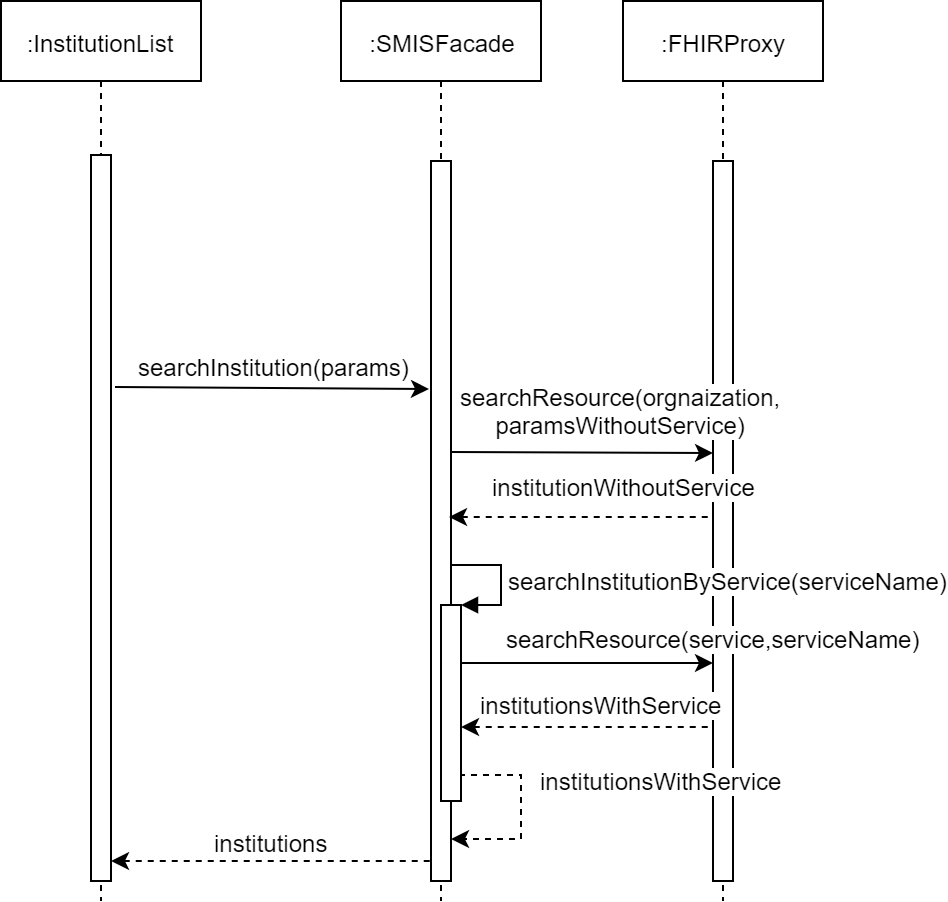

The diagram above was exported from draw.io. Its source (the exported page's mxGraphModel, read from the mxfile embedded in the PNG):
<mxGraphModel dx="1038" dy="536" grid="1" gridSize="10" guides="1" tooltips="1" connect="1" arrows="1" fold="1" page="1" pageScale="1" pageWidth="827" pageHeight="1169" math="0" shadow="0">
  <root>
    <mxCell id="0" />
    <mxCell id="1" parent="0" />
    <mxCell id="0t4iVpsxDTvMcemTFw2x-13" value=":FHIRProxy" style="shape=umlLifeline;perimeter=lifelinePerimeter;whiteSpace=wrap;html=1;container=1;collapsible=0;recursiveResize=0;outlineConnect=0;" parent="1" vertex="1">
      <mxGeometry x="471" y="70" width="100" height="450" as="geometry" />
    </mxCell>
    <mxCell id="0t4iVpsxDTvMcemTFw2x-14" value="" style="html=1;points=[];perimeter=orthogonalPerimeter;" parent="0t4iVpsxDTvMcemTFw2x-13" vertex="1">
      <mxGeometry x="45" y="80" width="10" height="360" as="geometry" />
    </mxCell>
    <mxCell id="0t4iVpsxDTvMcemTFw2x-18" value=":InstitutionList" style="shape=umlLifeline;perimeter=lifelinePerimeter;whiteSpace=wrap;html=1;container=1;collapsible=0;recursiveResize=0;outlineConnect=0;" parent="1" vertex="1">
      <mxGeometry x="160" y="70" width="100" height="450" as="geometry" />
    </mxCell>
    <mxCell id="0t4iVpsxDTvMcemTFw2x-19" value="" style="rounded=0;whiteSpace=wrap;html=1;" parent="1" vertex="1">
      <mxGeometry x="205" y="147" width="10" height="363" as="geometry" />
    </mxCell>
    <mxCell id="0t4iVpsxDTvMcemTFw2x-22" value=":SMISFacade" style="shape=umlLifeline;perimeter=lifelinePerimeter;whiteSpace=wrap;html=1;container=1;collapsible=0;recursiveResize=0;outlineConnect=0;" parent="1" vertex="1">
      <mxGeometry x="330" y="70" width="100" height="450" as="geometry" />
    </mxCell>
    <mxCell id="0t4iVpsxDTvMcemTFw2x-23" value="" style="rounded=0;whiteSpace=wrap;html=1;" parent="0t4iVpsxDTvMcemTFw2x-22" vertex="1">
      <mxGeometry x="45" y="80" width="10" height="360" as="geometry" />
    </mxCell>
    <mxCell id="0t4iVpsxDTvMcemTFw2x-26" value="" style="endArrow=classic;html=1;" parent="1" edge="1">
      <mxGeometry width="50" height="50" relative="1" as="geometry">
        <mxPoint x="217" y="263" as="sourcePoint" />
        <mxPoint x="374" y="264" as="targetPoint" />
      </mxGeometry>
    </mxCell>
    <mxCell id="0t4iVpsxDTvMcemTFw2x-27" value="searchInstitution(params)" style="text;html=1;align=center;verticalAlign=middle;resizable=0;points=[];;labelBackgroundColor=#ffffff;" parent="0t4iVpsxDTvMcemTFw2x-26" vertex="1" connectable="0">
      <mxGeometry x="-0.203" y="2" relative="1" as="geometry">
        <mxPoint x="16" y="-9" as="offset" />
      </mxGeometry>
    </mxCell>
    <mxCell id="0t4iVpsxDTvMcemTFw2x-28" value="" style="endArrow=classic;html=1;" parent="1" edge="1">
      <mxGeometry width="50" height="50" relative="1" as="geometry">
        <mxPoint x="385" y="295.5" as="sourcePoint" />
        <mxPoint x="516" y="296" as="targetPoint" />
      </mxGeometry>
    </mxCell>
    <mxCell id="0t4iVpsxDTvMcemTFw2x-29" value="searchResource(orgnaization,&lt;br&gt;paramsWithoutService)" style="text;html=1;align=center;verticalAlign=middle;resizable=0;points=[];;labelBackgroundColor=#ffffff;" parent="0t4iVpsxDTvMcemTFw2x-28" vertex="1" connectable="0">
      <mxGeometry x="-0.4686" y="-1" relative="1" as="geometry">
        <mxPoint x="50" y="-21.630000000000003" as="offset" />
      </mxGeometry>
    </mxCell>
    <mxCell id="0t4iVpsxDTvMcemTFw2x-30" style="edgeStyle=orthogonalEdgeStyle;rounded=0;orthogonalLoop=1;jettySize=auto;html=1;dashed=1;exitX=0.9;exitY=0.869;exitDx=0;exitDy=0;exitPerimeter=0;" parent="1" source="0t4iVpsxDTvMcemTFw2x-31" edge="1">
      <mxGeometry relative="1" as="geometry">
        <mxPoint x="385" y="489" as="targetPoint" />
        <Array as="points">
          <mxPoint x="420" y="457" />
          <mxPoint x="420" y="489" />
          <mxPoint x="385" y="489" />
        </Array>
      </mxGeometry>
    </mxCell>
    <mxCell id="0t4iVpsxDTvMcemTFw2x-31" value="" style="html=1;points=[];perimeter=orthogonalPerimeter;" parent="1" vertex="1">
      <mxGeometry x="380" y="372" width="10" height="98" as="geometry" />
    </mxCell>
    <mxCell id="0t4iVpsxDTvMcemTFw2x-32" value="&lt;span style=&quot;font-size: 12px ; text-align: center&quot;&gt;searchInstitutionByService(serviceName&lt;/span&gt;&lt;span style=&quot;font-size: 12px ; text-align: center&quot;&gt;)&lt;/span&gt;" style="edgeStyle=orthogonalEdgeStyle;html=1;align=left;spacingLeft=2;endArrow=block;rounded=0;entryX=1;entryY=0;" parent="1" target="0t4iVpsxDTvMcemTFw2x-31" edge="1">
      <mxGeometry relative="1" as="geometry">
        <mxPoint x="385" y="352" as="sourcePoint" />
        <Array as="points">
          <mxPoint x="410" y="352" />
        </Array>
      </mxGeometry>
    </mxCell>
    <mxCell id="0t4iVpsxDTvMcemTFw2x-33" value="" style="endArrow=none;dashed=1;html=1;startArrow=classic;startFill=1;" parent="1" edge="1">
      <mxGeometry width="50" height="50" relative="1" as="geometry">
        <mxPoint x="384" y="328" as="sourcePoint" />
        <mxPoint x="514" y="328" as="targetPoint" />
      </mxGeometry>
    </mxCell>
    <mxCell id="0t4iVpsxDTvMcemTFw2x-34" value="institutionWithoutService" style="text;html=1;align=center;verticalAlign=middle;resizable=0;points=[];;labelBackgroundColor=#ffffff;" parent="0t4iVpsxDTvMcemTFw2x-33" vertex="1" connectable="0">
      <mxGeometry x="-0.3867" y="-1" relative="1" as="geometry">
        <mxPoint x="47" y="-17" as="offset" />
      </mxGeometry>
    </mxCell>
    <mxCell id="0t4iVpsxDTvMcemTFw2x-35" value="" style="endArrow=classic;html=1;" parent="1" edge="1">
      <mxGeometry width="50" height="50" relative="1" as="geometry">
        <mxPoint x="390" y="401" as="sourcePoint" />
        <mxPoint x="516" y="401" as="targetPoint" />
      </mxGeometry>
    </mxCell>
    <mxCell id="0t4iVpsxDTvMcemTFw2x-36" value="searchResource(service,serviceName)" style="text;html=1;align=center;verticalAlign=middle;resizable=0;points=[];;labelBackgroundColor=#ffffff;" parent="0t4iVpsxDTvMcemTFw2x-35" vertex="1" connectable="0">
      <mxGeometry x="-0.3386" y="-4" relative="1" as="geometry">
        <mxPoint x="83.33" y="-17" as="offset" />
      </mxGeometry>
    </mxCell>
    <mxCell id="0t4iVpsxDTvMcemTFw2x-37" value="" style="endArrow=none;dashed=1;html=1;startArrow=classic;startFill=1;" parent="1" edge="1">
      <mxGeometry width="50" height="50" relative="1" as="geometry">
        <mxPoint x="390" y="433" as="sourcePoint" />
        <mxPoint x="515" y="433" as="targetPoint" />
      </mxGeometry>
    </mxCell>
    <mxCell id="0t4iVpsxDTvMcemTFw2x-38" value="institutionsWithService" style="text;html=1;align=center;verticalAlign=middle;resizable=0;points=[];;labelBackgroundColor=#ffffff;" parent="0t4iVpsxDTvMcemTFw2x-37" vertex="1" connectable="0">
      <mxGeometry x="-0.4933" y="-1" relative="1" as="geometry">
        <mxPoint x="38.33" y="-12.5" as="offset" />
      </mxGeometry>
    </mxCell>
    <mxCell id="0t4iVpsxDTvMcemTFw2x-39" value="" style="endArrow=none;dashed=1;html=1;startArrow=classic;startFill=1;" parent="1" edge="1">
      <mxGeometry width="50" height="50" relative="1" as="geometry">
        <mxPoint x="215" y="500" as="sourcePoint" />
        <mxPoint x="375" y="500" as="targetPoint" />
        <Array as="points">
          <mxPoint x="330" y="500" />
        </Array>
      </mxGeometry>
    </mxCell>
    <mxCell id="0t4iVpsxDTvMcemTFw2x-40" value="institutions" style="text;html=1;align=center;verticalAlign=middle;resizable=0;points=[];;labelBackgroundColor=#ffffff;" parent="0t4iVpsxDTvMcemTFw2x-39" vertex="1" connectable="0">
      <mxGeometry relative="1" as="geometry">
        <mxPoint y="-10" as="offset" />
      </mxGeometry>
    </mxCell>
    <mxCell id="0t4iVpsxDTvMcemTFw2x-41" value="&lt;span style=&quot;background-color: rgb(255 , 255 , 255)&quot;&gt;institutionsWithService&lt;/span&gt;" style="text;html=1;align=center;verticalAlign=middle;resizable=0;points=[];;autosize=1;" parent="1" vertex="1">
      <mxGeometry x="420" y="450" width="140" height="20" as="geometry" />
    </mxCell>
  </root>
</mxGraphModel>